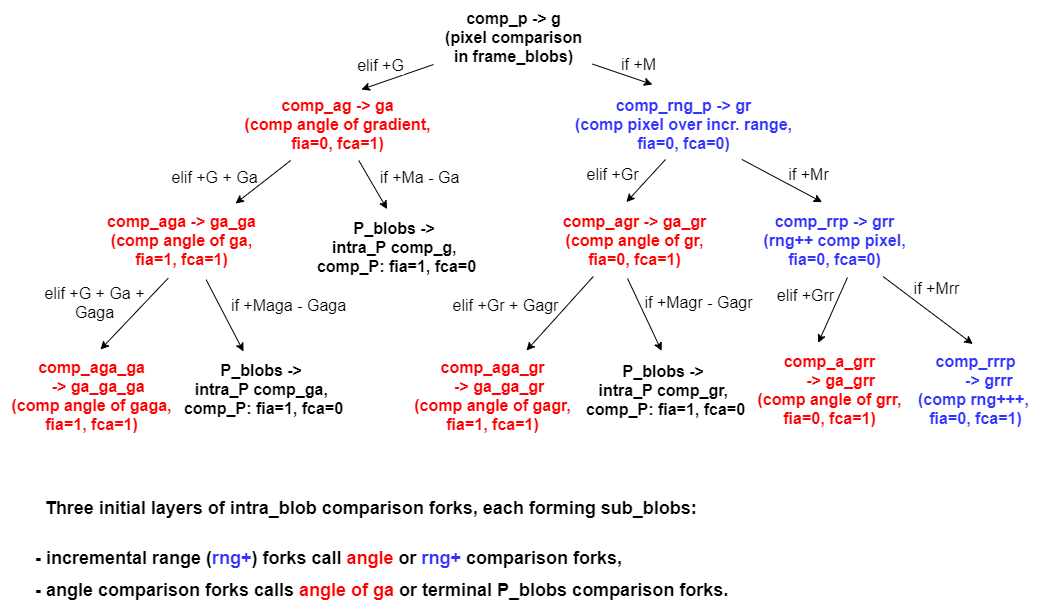

The diagram above was exported from draw.io. Its source (the exported page's mxGraphModel, read from the mxfile embedded in the PNG):
<mxGraphModel dx="2186" dy="816" grid="0" gridSize="12" guides="1" tooltips="1" connect="1" arrows="1" fold="1" page="1" pageScale="1" pageWidth="1100" pageHeight="850" background="none" math="0" shadow="0">
  <root>
    <mxCell id="0" />
    <mxCell id="1" parent="0" />
    <mxCell id="VU631XSMlikdTpn3kbtf-1" value="&lt;font style=&quot;font-size: 16px&quot;&gt;&lt;b style=&quot;font-size: 16px&quot;&gt;comp_p -&amp;gt; g&lt;br style=&quot;font-size: 16px&quot;&gt;(pixel comparison&lt;br&gt;in frame_blobs)&lt;br style=&quot;font-size: 16px&quot;&gt;&lt;/b&gt;&lt;/font&gt;" style="text;html=1;align=center;verticalAlign=middle;resizable=0;points=[];autosize=1;strokeWidth=1;fontSize=16;fontColor=#000000;spacing=6;" parent="1" vertex="1">
      <mxGeometry x="423" y="36" width="159" height="73" as="geometry" />
    </mxCell>
    <mxCell id="VU631XSMlikdTpn3kbtf-6" value="" style="endArrow=classic;html=1;entryX=0.615;entryY=0.027;entryDx=0;entryDy=0;entryPerimeter=0;strokeWidth=1;fontSize=16;fontColor=#000000;spacing=6;" parent="1" source="VU631XSMlikdTpn3kbtf-1" target="VU631XSMlikdTpn3kbtf-9" edge="1">
      <mxGeometry width="50" height="50" relative="1" as="geometry">
        <mxPoint x="426" y="111" as="sourcePoint" />
        <mxPoint x="326" y="182" as="targetPoint" />
      </mxGeometry>
    </mxCell>
    <mxCell id="VU631XSMlikdTpn3kbtf-51" value="elif +G" style="text;html=1;align=center;verticalAlign=middle;resizable=0;points=[];labelBackgroundColor=#ffffff;fontSize=16;fontColor=#000000;" parent="VU631XSMlikdTpn3kbtf-6" vertex="1" connectable="0">
      <mxGeometry x="-0.1499" y="-1" relative="1" as="geometry">
        <mxPoint x="-22.55" y="-8.69" as="offset" />
      </mxGeometry>
    </mxCell>
    <mxCell id="VU631XSMlikdTpn3kbtf-7" value="" style="endArrow=classic;html=1;entryX=0.372;entryY=-0.041;entryDx=0;entryDy=0;entryPerimeter=0;strokeWidth=1;fontSize=16;fontColor=#000000;spacing=6;" parent="1" source="VU631XSMlikdTpn3kbtf-1" target="VU631XSMlikdTpn3kbtf-8" edge="1">
      <mxGeometry width="50" height="50" relative="1" as="geometry">
        <mxPoint x="576" y="98" as="sourcePoint" />
        <mxPoint x="476" y="172" as="targetPoint" />
      </mxGeometry>
    </mxCell>
    <mxCell id="VU631XSMlikdTpn3kbtf-8" value="&lt;font style=&quot;font-size: 16px&quot;&gt;&lt;b style=&quot;font-size: 16px&quot;&gt;&lt;span style=&quot;font-size: 16px ; background-color: rgb(255 , 255 , 255)&quot;&gt;&lt;font color=&quot;#3333ff&quot;&gt;comp_rng_p -&amp;gt; gr&lt;br style=&quot;font-size: 16px&quot;&gt;(comp pixel over incr. range,&lt;br&gt;fia=0, fca=0)&lt;/font&gt;&lt;/span&gt;&lt;br style=&quot;font-size: 16px&quot;&gt;&lt;/b&gt;&lt;/font&gt;" style="text;html=1;align=center;verticalAlign=middle;resizable=0;points=[];autosize=1;strokeWidth=1;fontSize=16;fontColor=#000000;spacing=6;" parent="1" vertex="1">
      <mxGeometry x="553" y="123" width="239" height="73" as="geometry" />
    </mxCell>
    <mxCell id="VU631XSMlikdTpn3kbtf-9" value="&lt;b style=&quot;font-size: 16px&quot;&gt;&lt;font style=&quot;font-size: 16px&quot;&gt;&lt;span style=&quot;font-size: 16px ; background-color: rgb(255 , 255 , 255)&quot;&gt;&lt;font color=&quot;#ff0000&quot;&gt;comp_ag -&amp;gt; ga&lt;br style=&quot;font-size: 16px&quot;&gt;(comp angle of gradient,&lt;br&gt;fia=0, fca=1)&lt;/font&gt;&lt;/span&gt;&lt;br style=&quot;font-size: 16px&quot;&gt;&lt;/font&gt;&lt;/b&gt;" style="text;html=1;align=center;verticalAlign=middle;resizable=0;points=[];autosize=1;strokeWidth=1;fontSize=16;fontColor=#000000;spacing=6;" parent="1" vertex="1">
      <mxGeometry x="223" y="123" width="208" height="73" as="geometry" />
    </mxCell>
    <mxCell id="VU631XSMlikdTpn3kbtf-11" value="" style="endArrow=classic;html=1;strokeWidth=1;fontSize=16;fontColor=#000000;spacing=6;entryX=0.819;entryY=0;entryDx=0;entryDy=0;entryPerimeter=0;" parent="1" source="VU631XSMlikdTpn3kbtf-9" target="VU631XSMlikdTpn3kbtf-14" edge="1">
      <mxGeometry width="50" height="50" relative="1" as="geometry">
        <mxPoint x="245" y="198" as="sourcePoint" />
        <mxPoint x="205" y="237" as="targetPoint" />
      </mxGeometry>
    </mxCell>
    <mxCell id="VU631XSMlikdTpn3kbtf-14" value="&lt;b style=&quot;font-size: 16px&quot;&gt;&lt;font style=&quot;font-size: 16px&quot;&gt;&lt;span style=&quot;font-size: 16px ; background-color: rgb(255 , 255 , 255)&quot;&gt;&lt;font color=&quot;#ff0000&quot;&gt;comp_aga -&amp;gt; ga_ga&lt;br style=&quot;font-size: 16px&quot;&gt;(comp angle of ga,&lt;br&gt;fia=1, fca=1)&lt;/font&gt;&lt;/span&gt;&lt;br style=&quot;font-size: 16px&quot;&gt;&lt;/font&gt;&lt;/b&gt;" style="text;html=1;align=center;verticalAlign=middle;resizable=0;points=[];autosize=1;strokeWidth=1;fontSize=16;fontColor=#000000;spacing=6;" parent="1" vertex="1">
      <mxGeometry x="85" y="239" width="171" height="73" as="geometry" />
    </mxCell>
    <mxCell id="VU631XSMlikdTpn3kbtf-15" value="" style="endArrow=classic;html=1;strokeWidth=1;fontSize=16;fontColor=#000000;spacing=6;entryX=0.448;entryY=-0.019;entryDx=0;entryDy=0;entryPerimeter=0;" parent="1" source="VU631XSMlikdTpn3kbtf-9" target="VU631XSMlikdTpn3kbtf-16" edge="1">
      <mxGeometry width="50" height="50" relative="1" as="geometry">
        <mxPoint x="329" y="196" as="sourcePoint" />
        <mxPoint x="383" y="249" as="targetPoint" />
      </mxGeometry>
    </mxCell>
    <mxCell id="VU631XSMlikdTpn3kbtf-16" value="&lt;b style=&quot;font-size: 16px&quot;&gt;&lt;font style=&quot;font-size: 16px&quot;&gt;&lt;span style=&quot;font-size: 16px ; background-color: rgb(255 , 255 , 255)&quot;&gt;P_blobs -&amp;gt; &lt;br&gt;intra_P comp_g,&amp;nbsp;&lt;br&gt;comp_P: fia=1, fca=0&lt;/span&gt;&lt;br style=&quot;font-size: 16px&quot;&gt;&lt;/font&gt;&lt;/b&gt;" style="text;html=1;align=center;verticalAlign=middle;resizable=0;points=[];autosize=1;strokeWidth=1;fontSize=16;fontColor=#000000;spacing=6;" parent="1" vertex="1">
      <mxGeometry x="295.5" y="246" width="181" height="73" as="geometry" />
    </mxCell>
    <mxCell id="VU631XSMlikdTpn3kbtf-17" value="" style="endArrow=classic;html=1;strokeWidth=1;fontSize=16;fontColor=#000000;spacing=6;entryX=0.451;entryY=-0.019;entryDx=0;entryDy=0;entryPerimeter=0;exitX=0.427;exitY=0.986;exitDx=0;exitDy=0;exitPerimeter=0;" parent="1" source="VU631XSMlikdTpn3kbtf-8" target="VU631XSMlikdTpn3kbtf-18" edge="1">
      <mxGeometry width="50" height="50" relative="1" as="geometry">
        <mxPoint x="690" y="196" as="sourcePoint" />
        <mxPoint x="624" y="246" as="targetPoint" />
        <Array as="points" />
      </mxGeometry>
    </mxCell>
    <mxCell id="VU631XSMlikdTpn3kbtf-18" value="&lt;b style=&quot;font-size: 16px&quot;&gt;&lt;font style=&quot;font-size: 16px&quot;&gt;&lt;span style=&quot;font-size: 16px ; background-color: rgb(255 , 255 , 255)&quot;&gt;&lt;font color=&quot;#ff0000&quot;&gt;comp_agr -&amp;gt; ga_gr&lt;br style=&quot;font-size: 16px&quot;&gt;(comp angle of gr,&lt;br&gt;fia=0, fca=1)&lt;/font&gt;&lt;/span&gt;&lt;br style=&quot;font-size: 16px&quot;&gt;&lt;/font&gt;&lt;/b&gt;" style="text;html=1;align=center;verticalAlign=middle;resizable=0;points=[];autosize=1;strokeWidth=1;fontSize=16;fontColor=#000000;spacing=6;" parent="1" vertex="1">
      <mxGeometry x="541" y="239" width="166" height="73" as="geometry" />
    </mxCell>
    <mxCell id="VU631XSMlikdTpn3kbtf-19" value="" style="endArrow=classic;html=1;strokeWidth=1;fontSize=16;fontColor=#000000;spacing=6;entryX=0.424;entryY=-0.019;entryDx=0;entryDy=0;entryPerimeter=0;exitX=0.746;exitY=0.985;exitDx=0;exitDy=0;exitPerimeter=0;" parent="1" source="VU631XSMlikdTpn3kbtf-8" target="VU631XSMlikdTpn3kbtf-20" edge="1">
      <mxGeometry width="50" height="50" relative="1" as="geometry">
        <mxPoint x="757" y="196" as="sourcePoint" />
        <mxPoint x="850" y="253" as="targetPoint" />
      </mxGeometry>
    </mxCell>
    <mxCell id="VU631XSMlikdTpn3kbtf-20" value="&lt;font style=&quot;font-size: 16px&quot;&gt;&lt;b style=&quot;font-size: 16px&quot;&gt;&lt;span style=&quot;font-size: 16px ; background-color: rgb(255 , 255 , 255)&quot;&gt;&lt;font color=&quot;#3333ff&quot;&gt;comp_rrp -&amp;gt; grr&lt;br style=&quot;font-size: 16px&quot;&gt;(&lt;/font&gt;&lt;/span&gt;&lt;/b&gt;&lt;b&gt;&lt;span style=&quot;background-color: rgb(255 , 255 , 255)&quot;&gt;&lt;font color=&quot;#3333ff&quot;&gt;rng++ comp&amp;nbsp;&lt;/font&gt;&lt;/span&gt;&lt;/b&gt;&lt;b style=&quot;font-size: 16px&quot;&gt;&lt;span style=&quot;font-size: 16px ; background-color: rgb(255 , 255 , 255)&quot;&gt;&lt;font color=&quot;#3333ff&quot;&gt;pixel,&lt;br&gt;fia=0, fca=0)&lt;/font&gt;&lt;/span&gt;&lt;br style=&quot;font-size: 16px&quot;&gt;&lt;/b&gt;&lt;/font&gt;" style="text;html=1;align=center;verticalAlign=middle;resizable=0;points=[];autosize=1;strokeWidth=1;fontSize=16;fontColor=#000000;spacing=6;" parent="1" vertex="1">
      <mxGeometry x="742" y="239" width="164" height="73" as="geometry" />
    </mxCell>
    <mxCell id="VU631XSMlikdTpn3kbtf-21" value="" style="endArrow=classic;html=1;strokeWidth=1;fontSize=16;fontColor=#000000;spacing=6;exitX=0.425;exitY=1.023;exitDx=0;exitDy=0;exitPerimeter=0;" parent="1" source="VU631XSMlikdTpn3kbtf-14" edge="1">
      <mxGeometry width="50" height="50" relative="1" as="geometry">
        <mxPoint x="133" y="299" as="sourcePoint" />
        <mxPoint x="90" y="385" as="targetPoint" />
        <Array as="points" />
      </mxGeometry>
    </mxCell>
    <mxCell id="VU631XSMlikdTpn3kbtf-24" value="&lt;b style=&quot;font-size: 16px&quot;&gt;&lt;font style=&quot;font-size: 16px&quot;&gt;&lt;span style=&quot;font-size: 16px ; background-color: rgb(255 , 255 , 255)&quot;&gt;&lt;font color=&quot;#ff0000&quot;&gt;comp_aga_ga&lt;br&gt;&amp;nbsp; &amp;nbsp;-&amp;gt; ga_ga_ga&lt;br style=&quot;font-size: 16px&quot;&gt;(comp angle of gaga,&lt;br&gt;fia=1, fca=1)&lt;/font&gt;&lt;/span&gt;&lt;br style=&quot;font-size: 16px&quot;&gt;&lt;/font&gt;&lt;/b&gt;" style="text;html=1;align=center;verticalAlign=middle;resizable=0;points=[];autosize=1;fontSize=16;fontColor=#000000;spacing=6;spacingTop=0;" parent="1" vertex="1">
      <mxGeometry x="-10" y="384.8" width="182" height="92" as="geometry" />
    </mxCell>
    <mxCell id="VU631XSMlikdTpn3kbtf-25" value="" style="endArrow=classic;html=1;strokeWidth=1;fontSize=16;fontColor=#000000;spacing=6;exitX=0.647;exitY=1.044;exitDx=0;exitDy=0;exitPerimeter=0;" parent="1" source="VU631XSMlikdTpn3kbtf-14" edge="1">
      <mxGeometry width="50" height="50" relative="1" as="geometry">
        <mxPoint x="180" y="307" as="sourcePoint" />
        <mxPoint x="233" y="387" as="targetPoint" />
      </mxGeometry>
    </mxCell>
    <mxCell id="VU631XSMlikdTpn3kbtf-26" value="&lt;b&gt;&lt;span style=&quot;background-color: rgb(255 , 255 , 255)&quot;&gt;P_blobs -&amp;gt;&amp;nbsp;&lt;br&gt;&lt;/span&gt;&lt;/b&gt;&lt;b&gt;&lt;span style=&quot;background-color: rgb(255 , 255 , 255)&quot;&gt;intra_P&amp;nbsp;&lt;/span&gt;&lt;/b&gt;&lt;b&gt;&lt;span style=&quot;background-color: rgb(255 , 255 , 255)&quot;&gt;comp_ga,&amp;nbsp;&lt;br&gt;comp_P&lt;/span&gt;&lt;/b&gt;&lt;b&gt;&lt;span style=&quot;background-color: rgb(255 , 255 , 255)&quot;&gt;: fia=1, fca=0&lt;/span&gt;&lt;/b&gt;&lt;b style=&quot;font-size: 16px&quot;&gt;&lt;font style=&quot;font-size: 16px&quot;&gt;&lt;br style=&quot;font-size: 16px&quot;&gt;&lt;/font&gt;&lt;/b&gt;" style="text;html=1;align=center;verticalAlign=middle;resizable=0;points=[];autosize=1;strokeWidth=1;fontSize=16;fontColor=#000000;spacing=6;spacingTop=0;" parent="1" vertex="1">
      <mxGeometry x="162" y="388.5" width="181" height="73" as="geometry" />
    </mxCell>
    <mxCell id="VU631XSMlikdTpn3kbtf-29" value="" style="endArrow=classic;html=1;strokeWidth=1;fontSize=16;fontColor=#000000;spacing=6;exitX=0.252;exitY=1;exitDx=0;exitDy=0;exitPerimeter=0;entryX=0.691;entryY=0.013;entryDx=0;entryDy=0;entryPerimeter=0;" parent="1" source="VU631XSMlikdTpn3kbtf-18" edge="1" target="VU631XSMlikdTpn3kbtf-38">
      <mxGeometry width="50" height="50" relative="1" as="geometry">
        <mxPoint x="606" y="302.8" as="sourcePoint" />
        <mxPoint x="533" y="384" as="targetPoint" />
      </mxGeometry>
    </mxCell>
    <mxCell id="VU631XSMlikdTpn3kbtf-30" value="" style="endArrow=classic;html=1;strokeWidth=1;fontSize=16;fontColor=#000000;entryX=0.481;entryY=-0.036;entryDx=0;entryDy=0;entryPerimeter=0;spacing=6;exitX=0.458;exitY=1.027;exitDx=0;exitDy=0;exitPerimeter=0;" parent="1" source="VU631XSMlikdTpn3kbtf-18" target="VU631XSMlikdTpn3kbtf-39" edge="1">
      <mxGeometry width="50" height="50" relative="1" as="geometry">
        <mxPoint x="659" y="291" as="sourcePoint" />
        <mxPoint x="710" y="352" as="targetPoint" />
      </mxGeometry>
    </mxCell>
    <mxCell id="VU631XSMlikdTpn3kbtf-31" value="" style="endArrow=classic;html=1;strokeWidth=1;fontSize=16;fontColor=#000000;spacing=6;entryX=0.484;entryY=0.005;entryDx=0;entryDy=0;entryPerimeter=0;" parent="1" source="VU631XSMlikdTpn3kbtf-20" target="VU631XSMlikdTpn3kbtf-41" edge="1">
      <mxGeometry width="50" height="50" relative="1" as="geometry">
        <mxPoint x="909" y="293" as="sourcePoint" />
        <mxPoint x="966" y="327" as="targetPoint" />
      </mxGeometry>
    </mxCell>
    <mxCell id="VU631XSMlikdTpn3kbtf-32" value="" style="endArrow=classic;html=1;strokeWidth=1;fontSize=16;fontColor=#000000;spacing=6;entryX=0.432;entryY=-0.007;entryDx=0;entryDy=0;entryPerimeter=0;exitX=0.579;exitY=1.014;exitDx=0;exitDy=0;exitPerimeter=0;" parent="1" source="VU631XSMlikdTpn3kbtf-20" target="VU631XSMlikdTpn3kbtf-40" edge="1">
      <mxGeometry width="50" height="50" relative="1" as="geometry">
        <mxPoint x="815" y="305" as="sourcePoint" />
        <mxPoint x="840" y="343" as="targetPoint" />
        <Array as="points" />
      </mxGeometry>
    </mxCell>
    <mxCell id="VU631XSMlikdTpn3kbtf-38" value="&lt;b style=&quot;font-size: 16px&quot;&gt;&lt;font style=&quot;font-size: 16px&quot;&gt;&lt;span style=&quot;font-size: 16px ; background-color: rgb(255 , 255 , 255)&quot;&gt;&lt;font color=&quot;#ff0000&quot;&gt;comp_aga_gr&lt;br&gt;&amp;nbsp; &amp;nbsp;-&amp;gt;&amp;nbsp;ga_ga_gr&lt;br style=&quot;font-size: 16px&quot;&gt;(comp angle of gagr,&lt;br&gt;fia=1, fca=1)&lt;/font&gt;&lt;/span&gt;&lt;br style=&quot;font-size: 16px&quot;&gt;&lt;/font&gt;&lt;/b&gt;" style="text;html=1;align=center;verticalAlign=middle;resizable=0;points=[];autosize=1;strokeWidth=1;fontSize=16;fontColor=#000000;spacing=6;spacingTop=0;" parent="1" vertex="1">
      <mxGeometry x="393" y="384.8" width="178" height="92" as="geometry" />
    </mxCell>
    <mxCell id="VU631XSMlikdTpn3kbtf-39" value="&lt;b&gt;&lt;span style=&quot;background-color: rgb(255 , 255 , 255)&quot;&gt;P_blobs -&amp;gt;&amp;nbsp;&lt;br&gt;&lt;/span&gt;&lt;/b&gt;&lt;b&gt;&lt;span style=&quot;background-color: rgb(255 , 255 , 255)&quot;&gt;intra_P&amp;nbsp;&lt;/span&gt;&lt;/b&gt;&lt;b&gt;&lt;span style=&quot;background-color: rgb(255 , 255 , 255)&quot;&gt;comp_gr,&amp;nbsp;&lt;br&gt;comp_P&lt;/span&gt;&lt;/b&gt;&lt;b&gt;&lt;span style=&quot;background-color: rgb(255 , 255 , 255)&quot;&gt;: fia=1, fca=0&lt;/span&gt;&lt;/b&gt;&lt;b style=&quot;font-size: 16px&quot;&gt;&lt;font style=&quot;font-size: 16px&quot;&gt;&lt;br style=&quot;font-size: 16px&quot;&gt;&lt;/font&gt;&lt;/b&gt;" style="text;html=1;align=center;verticalAlign=middle;resizable=0;points=[];autosize=1;strokeWidth=1;fontSize=16;fontColor=#000000;spacing=6;" parent="1" vertex="1">
      <mxGeometry x="564" y="389" width="181" height="73" as="geometry" />
    </mxCell>
    <mxCell id="VU631XSMlikdTpn3kbtf-40" value="&lt;b style=&quot;font-size: 16px&quot;&gt;&lt;font style=&quot;font-size: 16px&quot;&gt;&lt;span style=&quot;font-size: 16px ; background-color: rgb(255 , 255 , 255)&quot;&gt;&lt;font color=&quot;#ff0000&quot;&gt;comp_a_grr&lt;br&gt;&amp;nbsp; &amp;nbsp; &amp;nbsp;-&amp;gt; ga_grr&lt;br style=&quot;font-size: 16px&quot;&gt;(comp angle of grr,&lt;br&gt;fia=0, fca=1)&lt;/font&gt;&lt;/span&gt;&lt;br style=&quot;font-size: 16px&quot;&gt;&lt;/font&gt;&lt;/b&gt;" style="text;html=1;align=center;verticalAlign=middle;resizable=0;points=[];autosize=1;strokeWidth=1;fontSize=16;fontColor=#000000;spacing=6;spacingTop=0;" parent="1" vertex="1">
      <mxGeometry x="736" y="379" width="166" height="92" as="geometry" />
    </mxCell>
    <mxCell id="VU631XSMlikdTpn3kbtf-41" value="&lt;b style=&quot;font-size: 16px&quot;&gt;&lt;font style=&quot;font-size: 16px&quot;&gt;&lt;span style=&quot;font-size: 16px ; background-color: rgb(255 , 255 , 255)&quot;&gt;&lt;font color=&quot;#3333ff&quot;&gt;comp_rrrp&lt;br&gt;&amp;nbsp; &amp;nbsp; &amp;nbsp; -&amp;gt; grrr&lt;br style=&quot;font-size: 16px&quot;&gt;(comp&amp;nbsp;&lt;/font&gt;&lt;/span&gt;&lt;/font&gt;&lt;/b&gt;&lt;b&gt;&lt;span style=&quot;background-color: rgb(255 , 255 , 255)&quot;&gt;&lt;font color=&quot;#3333ff&quot;&gt;rng+++,&lt;/font&gt;&lt;/span&gt;&lt;/b&gt;&lt;b style=&quot;font-size: 16px&quot;&gt;&lt;font style=&quot;font-size: 16px&quot;&gt;&lt;span style=&quot;font-size: 16px ; background-color: rgb(255 , 255 , 255)&quot;&gt;&lt;font color=&quot;#3333ff&quot;&gt;&amp;nbsp;&lt;br&gt;fia=0, fca=1)&lt;br style=&quot;font-size: 16px&quot;&gt;&lt;/font&gt;&lt;/span&gt;&lt;br style=&quot;font-size: 16px&quot;&gt;&lt;/font&gt;&lt;/b&gt;" style="text;html=1;align=center;verticalAlign=middle;resizable=0;points=[];autosize=1;strokeWidth=1;fontSize=16;fontColor=#000000;spacing=6;" parent="1" vertex="1">
      <mxGeometry x="896" y="379" width="137" height="111" as="geometry" />
    </mxCell>
    <mxCell id="VU631XSMlikdTpn3kbtf-47" value="&lt;p style=&quot;font-size: 18px&quot;&gt;&lt;b&gt;&lt;font style=&quot;font-size: 17px ; line-height: 180%&quot;&gt;&amp;nbsp;&lt;/font&gt;&lt;font style=&quot;line-height: 180% ; font-size: 18px&quot;&gt;&amp;nbsp;Three initial layers of intra_blob comparison forks, each forming sub_blobs:&lt;/font&gt;&lt;/b&gt;&lt;/p&gt;&lt;b style=&quot;font-size: 18px&quot;&gt;&lt;font style=&quot;line-height: 180% ; font-size: 18px&quot;&gt;- incremental range (&lt;font color=&quot;#3333ff&quot;&gt;rng+&lt;/font&gt;)&amp;nbsp;forks call&amp;nbsp;&lt;font style=&quot;background-color: rgb(255 , 255 , 255)&quot; color=&quot;#ff0000&quot;&gt;angle&amp;nbsp;&lt;/font&gt;or&amp;nbsp;&lt;span style=&quot;background-color: rgb(255 , 255 , 255)&quot;&gt;&lt;font color=&quot;#3333ff&quot;&gt;rng+&lt;/font&gt;&lt;/span&gt;&lt;span style=&quot;background-color: rgb(255 , 255 , 255)&quot;&gt;&lt;span&gt;&amp;nbsp;comparison forks,&lt;br&gt;&lt;/span&gt;&lt;/span&gt;- angle comparison forks calls&amp;nbsp;&lt;font color=&quot;#ff0000&quot; style=&quot;background-color: rgb(255 , 255 , 255)&quot;&gt;angle of ga&lt;/font&gt;&amp;nbsp;or terminal P_blobs comparison forks.&lt;/font&gt;&lt;/b&gt;" style="text;html=1;align=left;verticalAlign=middle;resizable=0;points=[];autosize=1;fontSize=16;fontColor=#000000;spacing=6;" parent="1" vertex="1">
      <mxGeometry x="19" y="501" width="715" height="148" as="geometry" />
    </mxCell>
    <mxCell id="VU631XSMlikdTpn3kbtf-54" value="if +M" style="text;html=1;align=center;verticalAlign=middle;resizable=0;points=[];autosize=1;fontSize=16;" parent="1" vertex="1">
      <mxGeometry x="605" y="88" width="45" height="23" as="geometry" />
    </mxCell>
    <mxCell id="VU631XSMlikdTpn3kbtf-57" value="elif +G + Ga" style="text;html=1;align=center;verticalAlign=middle;resizable=0;points=[];autosize=1;fontSize=16;" parent="1" vertex="1">
      <mxGeometry x="156" y="201" width="96" height="23" as="geometry" />
    </mxCell>
    <mxCell id="VU631XSMlikdTpn3kbtf-59" value="if +Ma - Ga" style="text;html=1;align=center;verticalAlign=middle;resizable=0;points=[];autosize=1;fontSize=16;" parent="1" vertex="1">
      <mxGeometry x="364" y="201" width="90" height="23" as="geometry" />
    </mxCell>
    <mxCell id="VU631XSMlikdTpn3kbtf-60" value="elif +Gr" style="text;html=1;align=center;verticalAlign=middle;resizable=0;points=[];autosize=1;fontSize=16;" parent="1" vertex="1">
      <mxGeometry x="571" y="198" width="62" height="23" as="geometry" />
    </mxCell>
    <mxCell id="VU631XSMlikdTpn3kbtf-61" value="if +Mr" style="text;html=1;align=center;verticalAlign=middle;resizable=0;points=[];autosize=1;fontSize=16;" parent="1" vertex="1">
      <mxGeometry x="773" y="198" width="50" height="23" as="geometry" />
    </mxCell>
    <mxCell id="VU631XSMlikdTpn3kbtf-66" value="elif +G + Ga +&lt;br&gt;Gaga" style="text;html=1;align=center;verticalAlign=middle;resizable=0;points=[];autosize=1;fontSize=16;" parent="1" vertex="1">
      <mxGeometry x="29" y="317" width="110" height="42" as="geometry" />
    </mxCell>
    <mxCell id="VU631XSMlikdTpn3kbtf-67" value="if +Maga - Gaga" style="text;html=1;align=center;verticalAlign=middle;resizable=0;points=[];autosize=1;fontSize=16;" parent="1" vertex="1">
      <mxGeometry x="215" y="329" width="125" height="23" as="geometry" />
    </mxCell>
    <mxCell id="VU631XSMlikdTpn3kbtf-70" value="elif +Gr + Gagr" style="text;html=1;align=center;verticalAlign=middle;resizable=0;points=[];autosize=1;fontSize=16;" parent="1" vertex="1">
      <mxGeometry x="437" y="329" width="116" height="23" as="geometry" />
    </mxCell>
    <mxCell id="VU631XSMlikdTpn3kbtf-71" value="if +Magr - Gagr" style="text;html=1;align=center;verticalAlign=middle;resizable=0;points=[];autosize=1;fontSize=16;" parent="1" vertex="1">
      <mxGeometry x="629" y="326.5" width="118" height="23" as="geometry" />
    </mxCell>
    <mxCell id="VU631XSMlikdTpn3kbtf-72" value="elif +Grr" style="text;html=1;align=center;verticalAlign=middle;resizable=0;points=[];autosize=1;fontSize=16;" parent="1" vertex="1">
      <mxGeometry x="761" y="319" width="67" height="23" as="geometry" />
    </mxCell>
    <mxCell id="VU631XSMlikdTpn3kbtf-73" value="if +Mrr" style="text;html=1;align=center;verticalAlign=middle;resizable=0;points=[];autosize=1;fontSize=16;" parent="1" vertex="1">
      <mxGeometry x="898" y="312" width="56" height="23" as="geometry" />
    </mxCell>
  </root>
</mxGraphModel>